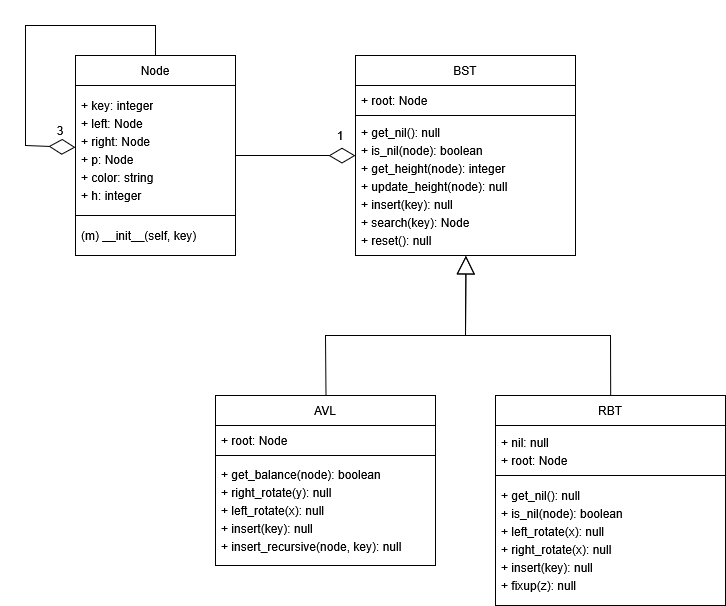

The diagram above was exported from draw.io. Its source (the exported page's mxGraphModel, read from the mxfile embedded in the PNG):
<mxGraphModel dx="1226" dy="629" grid="1" gridSize="10" guides="1" tooltips="1" connect="1" arrows="1" fold="1" page="1" pageScale="1" pageWidth="850" pageHeight="1100" math="0" shadow="0">
  <root>
    <mxCell id="0" />
    <mxCell id="1" parent="0" />
    <mxCell id="5VcIdgluzE23dGjm5Pcb-1" parent="1" style="swimlane;fontStyle=0;childLayout=stackLayout;horizontal=1;startSize=30;horizontalStack=0;resizeParent=1;resizeParentMax=0;resizeLast=0;collapsible=1;marginBottom=0;whiteSpace=wrap;html=1;" value="&lt;div&gt;Node&lt;/div&gt;" vertex="1">
      <mxGeometry height="200" width="160" x="140" y="120" as="geometry" />
    </mxCell>
    <mxCell id="5VcIdgluzE23dGjm5Pcb-2" parent="5VcIdgluzE23dGjm5Pcb-1" style="text;strokeColor=default;fillColor=none;align=left;verticalAlign=middle;spacingLeft=4;spacingRight=4;overflow=hidden;points=[[0,0.5],[1,0.5]];portConstraint=eastwest;rotatable=0;whiteSpace=wrap;html=1;" value="&lt;div style=&quot;line-height: 50%;&quot;&gt;&lt;li&gt;&lt;p data-path-to-node=&quot;7,0,0&quot;&gt;&lt;font&gt;+ key: integer&lt;/font&gt;&lt;/p&gt;&lt;/li&gt;&lt;li&gt;&lt;p data-path-to-node=&quot;7,0,0&quot;&gt;&lt;font&gt;+ left: Node&lt;/font&gt;&lt;/p&gt;&lt;/li&gt;&lt;li&gt;&lt;p data-path-to-node=&quot;7,0,0&quot;&gt;&lt;font&gt;+ right: Node&lt;/font&gt;&lt;font&gt;&lt;br&gt;&lt;/font&gt;&lt;/p&gt;&lt;/li&gt;&lt;li&gt;&lt;p data-path-to-node=&quot;7,0,0&quot;&gt;&lt;font&gt;+ p: Node&lt;/font&gt;&lt;/p&gt;&lt;/li&gt;&lt;li&gt;&lt;p data-path-to-node=&quot;7,1,0&quot;&gt;&lt;font&gt;+ color: string&lt;/font&gt;&lt;/p&gt;&lt;/li&gt;&lt;li&gt;&lt;p data-path-to-node=&quot;7,3,0&quot;&gt;&lt;font&gt;+ h: integer&lt;/font&gt;&lt;/p&gt;&lt;/li&gt;&lt;/div&gt;" vertex="1">
      <mxGeometry height="130" width="160" y="30" as="geometry" />
    </mxCell>
    <mxCell id="5VcIdgluzE23dGjm5Pcb-3" parent="5VcIdgluzE23dGjm5Pcb-1" style="text;strokeColor=none;fillColor=none;align=left;verticalAlign=middle;spacingLeft=4;spacingRight=4;overflow=hidden;points=[[0,0.5],[1,0.5]];portConstraint=eastwest;rotatable=0;whiteSpace=wrap;html=1;" value="(m) __init__(self, key)" vertex="1">
      <mxGeometry height="40" width="160" y="160" as="geometry" />
    </mxCell>
    <mxCell id="aLlyWnjneH1z-RBlA-Av-28" edge="1" parent="5VcIdgluzE23dGjm5Pcb-1" source="5VcIdgluzE23dGjm5Pcb-1" style="endArrow=diamondThin;endFill=0;endSize=24;html=1;rounded=0;strokeColor=default;align=center;verticalAlign=middle;fontFamily=Helvetica;fontSize=12;fontColor=default;fontStyle=0;labelBackgroundColor=default;horizontal=1;" target="5VcIdgluzE23dGjm5Pcb-2" value="">
      <mxGeometry relative="1" width="160" as="geometry">
        <Array as="points">
          <mxPoint x="80" y="-30" />
          <mxPoint x="-50" y="-30" />
          <mxPoint x="-50" y="90" />
        </Array>
        <mxPoint x="160" y="60" as="sourcePoint" />
        <mxPoint x="320" y="60" as="targetPoint" />
      </mxGeometry>
    </mxCell>
    <mxCell id="5VcIdgluzE23dGjm5Pcb-6" parent="1" style="swimlane;fontStyle=0;childLayout=stackLayout;horizontal=1;startSize=30;horizontalStack=0;resizeParent=1;resizeParentMax=0;resizeLast=0;collapsible=1;marginBottom=0;whiteSpace=wrap;html=1;" value="BST" vertex="1">
      <mxGeometry height="200" width="220" x="420" y="120" as="geometry" />
    </mxCell>
    <mxCell id="5VcIdgluzE23dGjm5Pcb-7" parent="5VcIdgluzE23dGjm5Pcb-6" style="text;strokeColor=default;fillColor=none;align=left;verticalAlign=middle;spacingLeft=4;spacingRight=4;overflow=hidden;points=[[0,0.5],[1,0.5]];portConstraint=eastwest;rotatable=0;whiteSpace=wrap;html=1;" value="&lt;div&gt;+ root: Node&lt;/div&gt;" vertex="1">
      <mxGeometry height="30" width="220" y="30" as="geometry" />
    </mxCell>
    <mxCell id="5VcIdgluzE23dGjm5Pcb-8" parent="5VcIdgluzE23dGjm5Pcb-6" style="text;strokeColor=none;fillColor=none;align=left;verticalAlign=middle;spacingLeft=4;spacingRight=4;overflow=hidden;points=[[0,0.5],[1,0.5]];portConstraint=eastwest;rotatable=0;whiteSpace=wrap;html=1;" value="&lt;div style=&quot;line-height: 50%;&quot;&gt;&lt;li&gt;&lt;p data-path-to-node=&quot;1,2,0&quot;&gt;+ get_nil(): null&lt;/p&gt;&lt;/li&gt;&lt;li&gt;&lt;p data-path-to-node=&quot;1,3,0&quot;&gt;+ is_nil(node): boolean&lt;/p&gt;&lt;/li&gt;&lt;li&gt;&lt;p data-path-to-node=&quot;1,4,0&quot;&gt;+ get_height(node): integer&lt;/p&gt;&lt;/li&gt;&lt;li&gt;&lt;p data-path-to-node=&quot;1,5,0&quot;&gt;+ update_height(node): null&lt;/p&gt;&lt;/li&gt;&lt;li&gt;&lt;p data-path-to-node=&quot;1,6,0&quot;&gt;+ insert(key): null&lt;/p&gt;&lt;/li&gt;&lt;li&gt;&lt;p data-path-to-node=&quot;1,7,0&quot;&gt;+ search(key): Node&lt;/p&gt;&lt;/li&gt;&lt;li&gt;&lt;p data-path-to-node=&quot;1,8,0&quot;&gt;+ reset(): null&lt;/p&gt;&lt;/li&gt;&lt;/div&gt;" vertex="1">
      <mxGeometry height="140" width="220" y="60" as="geometry" />
    </mxCell>
    <mxCell id="aLlyWnjneH1z-RBlA-Av-1" parent="1" style="swimlane;fontStyle=0;childLayout=stackLayout;horizontal=1;startSize=30;horizontalStack=0;resizeParent=1;resizeParentMax=0;resizeLast=0;collapsible=1;marginBottom=0;whiteSpace=wrap;html=1;strokeColor=default;align=center;verticalAlign=middle;fontFamily=Helvetica;fontSize=12;fontColor=default;fillColor=default;" value="&lt;div&gt;AVL&lt;/div&gt;" vertex="1">
      <mxGeometry height="170" width="220" x="280" y="460" as="geometry" />
    </mxCell>
    <mxCell id="aLlyWnjneH1z-RBlA-Av-2" parent="aLlyWnjneH1z-RBlA-Av-1" style="text;strokeColor=default;fillColor=none;align=left;verticalAlign=middle;spacingLeft=4;spacingRight=4;overflow=hidden;points=[[0,0.5],[1,0.5]];portConstraint=eastwest;rotatable=0;whiteSpace=wrap;html=1;fontFamily=Helvetica;fontSize=12;fontColor=default;" value="+ root: Node" vertex="1">
      <mxGeometry height="30" width="220" y="30" as="geometry" />
    </mxCell>
    <mxCell id="aLlyWnjneH1z-RBlA-Av-3" parent="aLlyWnjneH1z-RBlA-Av-1" style="text;strokeColor=none;fillColor=none;align=left;verticalAlign=middle;spacingLeft=4;spacingRight=4;overflow=hidden;points=[[0,0.5],[1,0.5]];portConstraint=eastwest;rotatable=0;whiteSpace=wrap;html=1;fontFamily=Helvetica;fontSize=12;fontColor=default;" value="&lt;div style=&quot;line-height: 50%;&quot;&gt;&lt;li&gt;&lt;p data-path-to-node=&quot;4,1,0&quot;&gt;+ get_balance(node): boolean&lt;/p&gt;&lt;/li&gt;&lt;li&gt;&lt;p data-path-to-node=&quot;4,2,0&quot;&gt;+ right_rotate(y): null&lt;/p&gt;&lt;/li&gt;&lt;li&gt;&lt;p data-path-to-node=&quot;4,3,0&quot;&gt;+ left_rotate(x): null&lt;/p&gt;&lt;/li&gt;&lt;li&gt;&lt;p data-path-to-node=&quot;4,4,0&quot;&gt;+ insert(key): null&lt;/p&gt;&lt;/li&gt;&lt;li&gt;&lt;p data-path-to-node=&quot;4,5,0&quot;&gt;+ insert_recursive(node, key): null&lt;/p&gt;&lt;/li&gt;&lt;/div&gt;" vertex="1">
      <mxGeometry height="110" width="220" y="60" as="geometry" />
    </mxCell>
    <mxCell id="aLlyWnjneH1z-RBlA-Av-10" parent="1" style="swimlane;fontStyle=0;childLayout=stackLayout;horizontal=1;startSize=30;horizontalStack=0;resizeParent=1;resizeParentMax=0;resizeLast=0;collapsible=1;marginBottom=0;whiteSpace=wrap;html=1;strokeColor=default;align=center;verticalAlign=middle;fontFamily=Helvetica;fontSize=12;fontColor=default;fillColor=default;" value="RBT" vertex="1">
      <mxGeometry height="210" width="230" x="560" y="460" as="geometry" />
    </mxCell>
    <mxCell id="aLlyWnjneH1z-RBlA-Av-11" parent="aLlyWnjneH1z-RBlA-Av-10" style="text;strokeColor=default;fillColor=none;align=left;verticalAlign=middle;spacingLeft=4;spacingRight=4;overflow=hidden;points=[[0,0.5],[1,0.5]];portConstraint=eastwest;rotatable=0;whiteSpace=wrap;html=1;fontFamily=Helvetica;fontSize=12;fontColor=default;" value="&lt;div style=&quot;line-height: 50%;&quot;&gt;&lt;li&gt;&lt;p data-path-to-node=&quot;10,0,0&quot;&gt;+ nil: null&lt;/p&gt;&lt;/li&gt;&lt;li&gt;&lt;p data-path-to-node=&quot;10,1,0&quot;&gt;+ root: Node&lt;/p&gt;&lt;/li&gt;&lt;/div&gt;" vertex="1">
      <mxGeometry height="50" width="230" y="30" as="geometry" />
    </mxCell>
    <mxCell id="aLlyWnjneH1z-RBlA-Av-12" parent="aLlyWnjneH1z-RBlA-Av-10" style="text;strokeColor=none;fillColor=none;align=left;verticalAlign=middle;spacingLeft=4;spacingRight=4;overflow=hidden;points=[[0,0.5],[1,0.5]];portConstraint=eastwest;rotatable=0;whiteSpace=wrap;html=1;fontFamily=Helvetica;fontSize=12;fontColor=default;" value="&lt;div style=&quot;line-height: 50%;&quot;&gt;&lt;li&gt;&lt;p data-path-to-node=&quot;10,3,0&quot;&gt;+ get_nil(): null&lt;/p&gt;&lt;/li&gt;&lt;li&gt;&lt;p data-path-to-node=&quot;10,4,0&quot;&gt;+ is_nil(node): boolean&lt;/p&gt;&lt;/li&gt;&lt;li&gt;&lt;p data-path-to-node=&quot;10,5,0&quot;&gt;+ left_rotate(x): null&lt;/p&gt;&lt;/li&gt;&lt;li&gt;&lt;p data-path-to-node=&quot;10,6,0&quot;&gt;+ right_rotate(x): null&lt;/p&gt;&lt;/li&gt;&lt;li&gt;&lt;p data-path-to-node=&quot;10,7,0&quot;&gt;+ insert(key): null&lt;/p&gt;&lt;/li&gt;&lt;li&gt;&lt;p data-path-to-node=&quot;10,8,0&quot;&gt;+ fixup(z): null&lt;/p&gt;&lt;/li&gt;&lt;/div&gt;" vertex="1">
      <mxGeometry height="130" width="230" y="80" as="geometry" />
    </mxCell>
    <mxCell id="aLlyWnjneH1z-RBlA-Av-16" edge="1" parent="1" source="aLlyWnjneH1z-RBlA-Av-1" style="endArrow=block;endSize=16;endFill=0;html=1;rounded=0;fontFamily=Helvetica;fontSize=12;fontColor=default;fontStyle=0;horizontal=1;snapToPoint=1;orthogonal=1;sourcePortConstraint=north;targetPortConstraint=south;movable=1;resizable=1;rotatable=1;deletable=1;editable=1;locked=0;connectable=1;" target="5VcIdgluzE23dGjm5Pcb-6" value="">
      <mxGeometry relative="1" width="160" x="-0.0274" y="10" as="geometry">
        <mxPoint as="offset" />
        <Array as="points">
          <mxPoint x="390" y="400" />
          <mxPoint x="530" y="400" />
        </Array>
        <mxPoint x="380" y="410" as="sourcePoint" />
        <mxPoint x="540" y="410" as="targetPoint" />
      </mxGeometry>
    </mxCell>
    <mxCell id="aLlyWnjneH1z-RBlA-Av-17" connectable="0" parent="aLlyWnjneH1z-RBlA-Av-16" style="edgeLabel;html=1;align=center;verticalAlign=middle;resizable=0;points=[];strokeColor=default;fontFamily=Helvetica;fontSize=12;fontColor=default;fontStyle=0;horizontal=1;fillColor=default;snapToPoint=1;movable=0;rotatable=0;deletable=0;editable=0;locked=1;connectable=0;" value="" vertex="1">
      <mxGeometry relative="1" as="geometry">
        <mxPoint as="offset" />
      </mxGeometry>
    </mxCell>
    <mxCell id="aLlyWnjneH1z-RBlA-Av-19" edge="1" parent="1" source="5VcIdgluzE23dGjm5Pcb-1" style="endArrow=diamondThin;endFill=0;endSize=24;html=1;rounded=0;fontFamily=Helvetica;fontSize=12;fontColor=default;fontStyle=0;horizontal=1;" target="5VcIdgluzE23dGjm5Pcb-6" value="">
      <mxGeometry relative="1" width="160" as="geometry">
        <mxPoint x="229.42857142857156" y="390" as="sourcePoint" />
        <mxPoint x="299.42857142857156" y="164" as="targetPoint" />
      </mxGeometry>
    </mxCell>
    <mxCell id="aLlyWnjneH1z-RBlA-Av-21" edge="1" parent="1" source="aLlyWnjneH1z-RBlA-Av-10" style="endArrow=block;endSize=16;endFill=0;html=1;rounded=0;fontFamily=Helvetica;fontSize=12;fontColor=default;fontStyle=0;horizontal=1;snapToPoint=1;orthogonal=1;sourcePortConstraint=north;targetPortConstraint=south;" target="5VcIdgluzE23dGjm5Pcb-6" value="">
      <mxGeometry relative="1" width="160" x="-0.0274" y="10" as="geometry">
        <mxPoint as="offset" />
        <Array as="points">
          <mxPoint x="675" y="400" />
          <mxPoint x="530" y="400" />
        </Array>
        <mxPoint x="620" y="460" as="sourcePoint" />
        <mxPoint x="530" y="340" as="targetPoint" />
      </mxGeometry>
    </mxCell>
    <mxCell id="aLlyWnjneH1z-RBlA-Av-22" connectable="0" parent="aLlyWnjneH1z-RBlA-Av-21" style="edgeLabel;html=1;align=center;verticalAlign=middle;resizable=0;points=[];strokeColor=default;fontFamily=Helvetica;fontSize=12;fontColor=default;fontStyle=0;horizontal=1;fillColor=default;snapToPoint=1;" value="" vertex="1">
      <mxGeometry relative="1" as="geometry">
        <mxPoint as="offset" />
      </mxGeometry>
    </mxCell>
    <mxCell id="aLlyWnjneH1z-RBlA-Av-23" parent="1" style="text;html=1;whiteSpace=wrap;strokeColor=none;fillColor=none;align=center;verticalAlign=middle;rounded=0;fontFamily=Helvetica;fontSize=12;fontColor=default;fontStyle=0;labelBackgroundColor=default;horizontal=1;" value="1" vertex="1">
      <mxGeometry height="20" width="30" x="390" y="190" as="geometry" />
    </mxCell>
    <mxCell id="aLlyWnjneH1z-RBlA-Av-30" parent="1" style="text;html=1;whiteSpace=wrap;strokeColor=none;fillColor=none;align=center;verticalAlign=middle;rounded=0;fontFamily=Helvetica;fontSize=12;fontColor=default;fontStyle=0;labelBackgroundColor=default;horizontal=1;" value="3" vertex="1">
      <mxGeometry height="30" width="50" x="100" y="180" as="geometry" />
    </mxCell>
  </root>
</mxGraphModel>